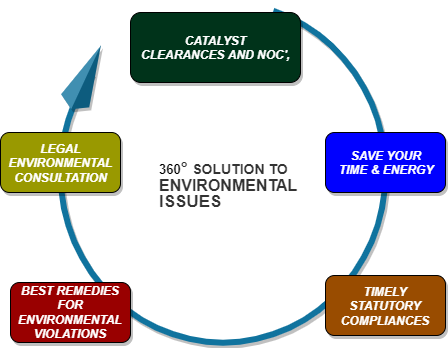

The diagram above was exported from draw.io. Its source (the exported page's mxGraphModel, read from the mxfile embedded in the PNG):
<mxGraphModel dx="854" dy="1284" grid="1" gridSize="10" guides="1" tooltips="1" connect="1" arrows="1" fold="1" page="1" pageScale="1" pageWidth="1100" pageHeight="850" math="0" shadow="0">
  <root>
    <mxCell id="0" />
    <mxCell id="1" parent="0" />
    <mxCell id="7SMe7keEOTMk6ZYyuNId-5" value="" style="verticalLabelPosition=bottom;verticalAlign=top;html=1;shape=mxgraph.basic.arc;strokeColor=#10739E;strokeWidth=6;startAngle=0.3;endAngle=0.1;direction=north;fillColor=#E08CFF;gradientColor=none;shadow=1;" vertex="1" parent="1">
      <mxGeometry x="320" y="-750" width="325" height="340" as="geometry" />
    </mxCell>
    <mxCell id="7SMe7keEOTMk6ZYyuNId-8" value="" style="verticalLabelPosition=bottom;verticalAlign=top;html=1;shape=mxgraph.infographic.shadedPyramid;fillColor=#10739E;strokeColor=none;rotation=25;gradientColor=none;shadow=1;" vertex="1" parent="1">
      <mxGeometry x="330" y="-710" width="31" height="70" as="geometry" />
    </mxCell>
    <mxCell id="7SMe7keEOTMk6ZYyuNId-12" value="&lt;b&gt;&lt;i&gt;&lt;font color=&quot;#ffffff&quot;&gt;LEGAL&lt;br&gt;ENVIRONMENTAL&lt;br&gt;CONSULTATION&lt;/font&gt;&lt;/i&gt;&lt;/b&gt;" style="rounded=1;whiteSpace=wrap;html=1;fillColor=#999900;gradientColor=none;shadow=1;" vertex="1" parent="1">
      <mxGeometry x="260" y="-620" width="120" height="60" as="geometry" />
    </mxCell>
    <mxCell id="7SMe7keEOTMk6ZYyuNId-19" value="&lt;font color=&quot;#ffffff&quot;&gt;&lt;b&gt;&lt;i&gt;CATALYST&lt;br&gt;CLEARANCES AND NOC',&lt;br&gt;&lt;/i&gt;&lt;/b&gt;&lt;/font&gt;" style="rounded=1;whiteSpace=wrap;html=1;fillColor=#00331A;gradientColor=none;shadow=1;" vertex="1" parent="1">
      <mxGeometry x="390" y="-740" width="170" height="70" as="geometry" />
    </mxCell>
    <mxCell id="7SMe7keEOTMk6ZYyuNId-15" value="&lt;font color=&quot;#ffffff&quot;&gt;&lt;b&gt;&lt;i&gt;BEST REMEDIES FOR ENVIRONMENTAL&lt;br&gt;VIOLATIONS&lt;br&gt;&lt;/i&gt;&lt;/b&gt;&lt;/font&gt;" style="rounded=1;whiteSpace=wrap;html=1;fillColor=#990000;gradientColor=none;shadow=1;" vertex="1" parent="1">
      <mxGeometry x="270" y="-470" width="120" height="60" as="geometry" />
    </mxCell>
    <mxCell id="7SMe7keEOTMk6ZYyuNId-17" value="&lt;font color=&quot;#ffffff&quot;&gt;&lt;b&gt;&lt;i&gt;TIMELY STATUTORY&lt;br&gt;COMPLIANCES&lt;br&gt;&lt;/i&gt;&lt;/b&gt;&lt;/font&gt;" style="rounded=1;whiteSpace=wrap;html=1;fillColor=#994C00;gradientColor=none;shadow=1;" vertex="1" parent="1">
      <mxGeometry x="585" y="-477" width="120" height="60" as="geometry" />
    </mxCell>
    <mxCell id="7SMe7keEOTMk6ZYyuNId-13" value="&lt;font color=&quot;#ffffff&quot;&gt;&lt;b&gt;&lt;i&gt;SAVE YOUR&lt;br&gt;TIME &amp;amp; ENERGY&lt;br&gt;&lt;/i&gt;&lt;/b&gt;&lt;/font&gt;" style="rounded=1;whiteSpace=wrap;html=1;fillColor=#0000FF;gradientColor=none;shadow=1;" vertex="1" parent="1">
      <mxGeometry x="585" y="-620" width="120" height="60" as="geometry" />
    </mxCell>
    <mxCell id="7SMe7keEOTMk6ZYyuNId-21" value="&lt;font&gt;&lt;b&gt;&lt;font style=&quot;font-size: 13px&quot;&gt;360&lt;/font&gt;&lt;/b&gt;&lt;strong style=&quot;font-size: 17px ; box-sizing: border-box ; margin: 0px ; padding: 0px ; color: rgb(51 , 51 , 51) ; font-family: sans-serif ; white-space: normal ; background-color: rgb(255 , 255 , 255) ; line-height: 120%&quot;&gt;°&amp;nbsp;&lt;/strong&gt;&lt;/font&gt;&lt;strong style=&quot;box-sizing: border-box ; margin: 0px ; padding: 0px ; color: rgb(51 , 51 , 51) ; font-family: sans-serif ; white-space: normal ; background-color: rgb(255 , 255 , 255) ; line-height: 120%&quot;&gt;&lt;font&gt;&lt;font style=&quot;font-size: 14px&quot;&gt;SOLUTION &lt;/font&gt;&lt;font&gt;&lt;font style=&quot;font-size: 14px&quot;&gt;TO&lt;/font&gt;&lt;br&gt;&lt;font style=&quot;font-size: 16px&quot;&gt;ENVIRONMENTAL &lt;/font&gt;&lt;br&gt;&lt;span style=&quot;font-size: 17px&quot;&gt;ISSUES&lt;/span&gt;&lt;/font&gt;&lt;br&gt;&lt;/font&gt;&lt;/strong&gt;" style="text;html=1;gradientColor=none;shadow=1;" vertex="1" parent="1">
      <mxGeometry x="417" y="-600" width="168" height="60" as="geometry" />
    </mxCell>
  </root>
</mxGraphModel>